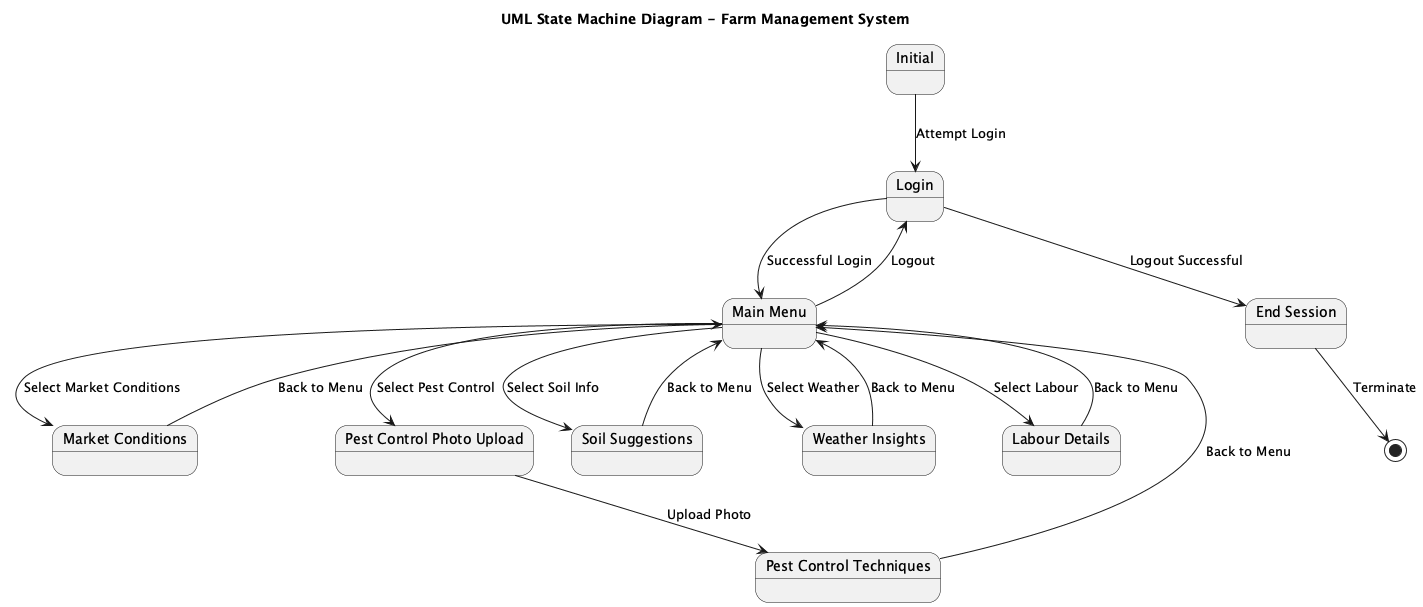

The diagram above was rendered by PlantUML. Its source (embedded in the PNG):
@startuml
title UML State Machine Diagram - Farm Management System

state "Initial" as InitialState
state "Login" as LoginState
state "Main Menu" as MainMenu
state "Market Conditions" as MarketConditions
state "Pest Control Photo Upload" as PestControlPhoto
state "Pest Control Techniques" as PestControlTechniques
state "Soil Suggestions" as SoilSuggestions
state "Weather Insights" as WeatherInsights
state "Labour Details" as LabourDetails
state "End Session" as EndSession

InitialState --> LoginState : Attempt Login
LoginState --> MainMenu : Successful Login

MainMenu --> MarketConditions : Select Market Conditions
MarketConditions --> MainMenu : Back to Menu
MainMenu --> PestControlPhoto : Select Pest Control
PestControlPhoto --> PestControlTechniques : Upload Photo
PestControlTechniques --> MainMenu : Back to Menu
MainMenu --> SoilSuggestions : Select Soil Info
SoilSuggestions --> MainMenu : Back to Menu
MainMenu --> WeatherInsights : Select Weather
WeatherInsights --> MainMenu : Back to Menu
MainMenu --> LabourDetails : Select Labour
LabourDetails --> MainMenu : Back to Menu

MainMenu --> LoginState : Logout
LoginState --> EndSession : Logout Successful
EndSession --> [*] : Terminate

@enduml